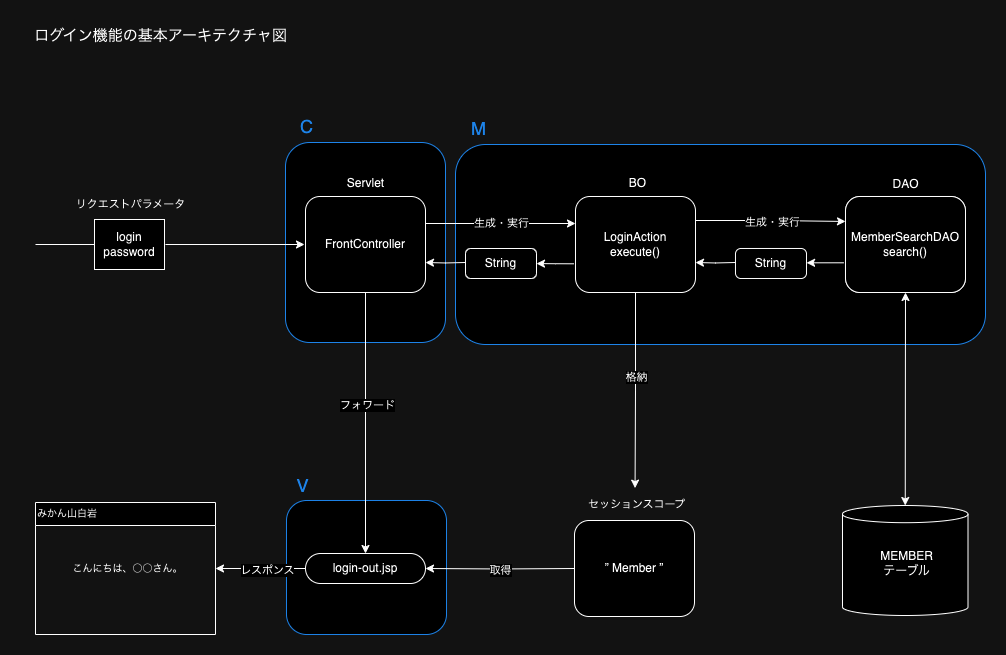

The diagram above was exported from draw.io. Its source (the exported page's mxGraphModel, read from the mxfile embedded in the PNG):
<mxGraphModel dx="1062" dy="1162" grid="1" gridSize="10" guides="1" tooltips="1" connect="1" arrows="1" fold="1" page="1" pageScale="1" pageWidth="1169" pageHeight="827" math="0" shadow="0">
  <root>
    <mxCell id="0" />
    <mxCell id="1" parent="0" />
    <mxCell id="z_bGwHd_6OMsOrJECzyn-67" value="" style="rounded=1;whiteSpace=wrap;html=1;strokeColor=#3399FF;" parent="1" vertex="1">
      <mxGeometry x="371" y="528" width="160" height="134" as="geometry" />
    </mxCell>
    <mxCell id="z_bGwHd_6OMsOrJECzyn-66" value="" style="rounded=1;whiteSpace=wrap;html=1;strokeColor=#3399FF;" parent="1" vertex="1">
      <mxGeometry x="540" y="172" width="530" height="200" as="geometry" />
    </mxCell>
    <mxCell id="z_bGwHd_6OMsOrJECzyn-65" value="" style="rounded=1;whiteSpace=wrap;html=1;strokeColor=#3399FF;" parent="1" vertex="1">
      <mxGeometry x="370" y="170" width="160" height="200" as="geometry" />
    </mxCell>
    <mxCell id="z_bGwHd_6OMsOrJECzyn-2" value="" style="edgeStyle=orthogonalEdgeStyle;rounded=0;orthogonalLoop=1;jettySize=auto;html=1;entryX=0;entryY=0.5;entryDx=0;entryDy=0;" parent="1" edge="1">
      <mxGeometry relative="1" as="geometry">
        <mxPoint x="389" y="272.0000000000002" as="targetPoint" />
        <mxPoint x="250" y="272" as="sourcePoint" />
      </mxGeometry>
    </mxCell>
    <mxCell id="gi2PvxMqB26ysi8tzB1R-29" value="login&lt;br&gt;password" style="rounded=0;whiteSpace=wrap;html=1;" parent="1" vertex="1">
      <mxGeometry x="179" y="247" width="70" height="50" as="geometry" />
    </mxCell>
    <mxCell id="gi2PvxMqB26ysi8tzB1R-30" value="&lt;font style=&quot;font-size: 11px;&quot;&gt;リクエストパラメータ&lt;/font&gt;" style="text;html=1;align=center;verticalAlign=middle;resizable=0;points=[];autosize=1;strokeColor=none;fillColor=none;" parent="1" vertex="1">
      <mxGeometry x="150" y="217" width="130" height="30" as="geometry" />
    </mxCell>
    <mxCell id="z_bGwHd_6OMsOrJECzyn-17" value="" style="edgeStyle=orthogonalEdgeStyle;rounded=0;orthogonalLoop=1;jettySize=auto;html=1;exitX=1;exitY=0.25;exitDx=0;exitDy=0;entryX=0;entryY=0.25;entryDx=0;entryDy=0;" parent="1" edge="1">
      <mxGeometry relative="1" as="geometry">
        <mxPoint x="659.9999999999995" y="251.00000000000023" as="targetPoint" />
        <mxPoint x="510.00000000000045" y="251.00000000000023" as="sourcePoint" />
      </mxGeometry>
    </mxCell>
    <mxCell id="z_bGwHd_6OMsOrJECzyn-18" value="生成・実行" style="edgeLabel;html=1;align=center;verticalAlign=middle;resizable=0;points=[];" parent="z_bGwHd_6OMsOrJECzyn-17" connectable="0" vertex="1">
      <mxGeometry x="0.1908" y="-3" relative="1" as="geometry">
        <mxPoint x="-14" y="-4" as="offset" />
      </mxGeometry>
    </mxCell>
    <mxCell id="z_bGwHd_6OMsOrJECzyn-44" value="" style="edgeStyle=orthogonalEdgeStyle;rounded=0;orthogonalLoop=1;jettySize=auto;html=1;entryX=0.5;entryY=0;entryDx=0;entryDy=0;" parent="1" source="z_bGwHd_6OMsOrJECzyn-1" target="z_bGwHd_6OMsOrJECzyn-43" edge="1">
      <mxGeometry relative="1" as="geometry">
        <mxPoint x="450" y="400" as="targetPoint" />
      </mxGeometry>
    </mxCell>
    <mxCell id="z_bGwHd_6OMsOrJECzyn-45" value="フォワード" style="edgeLabel;html=1;align=center;verticalAlign=middle;resizable=0;points=[];" parent="z_bGwHd_6OMsOrJECzyn-44" connectable="0" vertex="1">
      <mxGeometry x="-0.1378" y="1" relative="1" as="geometry">
        <mxPoint as="offset" />
      </mxGeometry>
    </mxCell>
    <mxCell id="z_bGwHd_6OMsOrJECzyn-1" value="FrontController" style="rounded=1;whiteSpace=wrap;html=1;" parent="1" vertex="1">
      <mxGeometry x="390" y="224" width="120" height="96" as="geometry" />
    </mxCell>
    <mxCell id="z_bGwHd_6OMsOrJECzyn-7" value="" style="edgeStyle=orthogonalEdgeStyle;rounded=0;orthogonalLoop=1;jettySize=auto;html=1;" parent="1" edge="1">
      <mxGeometry relative="1" as="geometry">
        <mxPoint x="550" y="290" as="sourcePoint" />
        <mxPoint x="510" y="290" as="targetPoint" />
      </mxGeometry>
    </mxCell>
    <mxCell id="z_bGwHd_6OMsOrJECzyn-8" value="MemberDAO.java&lt;br&gt;search()" style="rounded=1;whiteSpace=wrap;html=1;" parent="1" vertex="1">
      <mxGeometry x="930" y="224" width="120" height="96" as="geometry" />
    </mxCell>
    <mxCell id="z_bGwHd_6OMsOrJECzyn-23" value="" style="edgeStyle=orthogonalEdgeStyle;rounded=0;orthogonalLoop=1;jettySize=auto;html=1;exitX=-0.013;exitY=0.701;exitDx=0;exitDy=0;exitPerimeter=0;" parent="1" source="z_bGwHd_6OMsOrJECzyn-5" target="z_bGwHd_6OMsOrJECzyn-13" edge="1">
      <mxGeometry relative="1" as="geometry">
        <mxPoint x="658.44" y="290.2960000000003" as="sourcePoint" />
        <mxPoint x="620.9999999999995" y="290.0000000000002" as="targetPoint" />
      </mxGeometry>
    </mxCell>
    <mxCell id="z_bGwHd_6OMsOrJECzyn-42" value="" style="edgeStyle=orthogonalEdgeStyle;rounded=0;orthogonalLoop=1;jettySize=auto;html=1;entryX=0.488;entryY=-0.046;entryDx=0;entryDy=0;entryPerimeter=0;" parent="1" source="z_bGwHd_6OMsOrJECzyn-5" target="gi2PvxMqB26ysi8tzB1R-98" edge="1">
      <mxGeometry relative="1" as="geometry" />
    </mxCell>
    <mxCell id="z_bGwHd_6OMsOrJECzyn-49" value="格納" style="edgeLabel;html=1;align=center;verticalAlign=middle;resizable=0;points=[];" parent="z_bGwHd_6OMsOrJECzyn-42" connectable="0" vertex="1">
      <mxGeometry x="-0.1378" relative="1" as="geometry">
        <mxPoint as="offset" />
      </mxGeometry>
    </mxCell>
    <mxCell id="z_bGwHd_6OMsOrJECzyn-5" value="LoginAction&lt;br&gt;execute()" style="rounded=1;whiteSpace=wrap;html=1;" parent="1" vertex="1">
      <mxGeometry x="660" y="224" width="120" height="96" as="geometry" />
    </mxCell>
    <mxCell id="z_bGwHd_6OMsOrJECzyn-10" value="Servlet" style="text;html=1;align=center;verticalAlign=middle;resizable=0;points=[];autosize=1;strokeColor=none;fillColor=none;" parent="1" vertex="1">
      <mxGeometry x="420" y="196" width="60" height="30" as="geometry" />
    </mxCell>
    <mxCell id="z_bGwHd_6OMsOrJECzyn-11" value="BO" style="text;html=1;align=center;verticalAlign=middle;resizable=0;points=[];autosize=1;strokeColor=none;fillColor=none;" parent="1" vertex="1">
      <mxGeometry x="702" y="196" width="40" height="30" as="geometry" />
    </mxCell>
    <mxCell id="z_bGwHd_6OMsOrJECzyn-12" value="DAO" style="text;html=1;align=center;verticalAlign=middle;resizable=0;points=[];autosize=1;strokeColor=none;fillColor=none;" parent="1" vertex="1">
      <mxGeometry x="965" y="197" width="50" height="30" as="geometry" />
    </mxCell>
    <mxCell id="z_bGwHd_6OMsOrJECzyn-13" value="String" style="rounded=1;whiteSpace=wrap;html=1;arcSize=18;" parent="1" vertex="1">
      <mxGeometry x="550" y="276" width="71" height="30" as="geometry" />
    </mxCell>
    <mxCell id="z_bGwHd_6OMsOrJECzyn-27" value="" style="edgeStyle=orthogonalEdgeStyle;rounded=0;orthogonalLoop=1;jettySize=auto;html=1;" parent="1" edge="1">
      <mxGeometry relative="1" as="geometry">
        <mxPoint x="820" y="290" as="sourcePoint" />
        <mxPoint x="780" y="290" as="targetPoint" />
      </mxGeometry>
    </mxCell>
    <mxCell id="z_bGwHd_6OMsOrJECzyn-28" value="" style="edgeStyle=orthogonalEdgeStyle;rounded=0;orthogonalLoop=1;jettySize=auto;html=1;exitX=-0.013;exitY=0.701;exitDx=0;exitDy=0;exitPerimeter=0;" parent="1" edge="1">
      <mxGeometry relative="1" as="geometry">
        <mxPoint x="928.44" y="290.2960000000003" as="sourcePoint" />
        <mxPoint x="890.9999999999995" y="290.0000000000002" as="targetPoint" />
      </mxGeometry>
    </mxCell>
    <mxCell id="z_bGwHd_6OMsOrJECzyn-29" value="MemberSearchDAO&lt;br&gt;search()" style="rounded=1;whiteSpace=wrap;html=1;" parent="1" vertex="1">
      <mxGeometry x="930" y="224" width="120" height="96" as="geometry" />
    </mxCell>
    <mxCell id="z_bGwHd_6OMsOrJECzyn-31" value="String" style="rounded=1;whiteSpace=wrap;html=1;arcSize=18;" parent="1" vertex="1">
      <mxGeometry x="820" y="276" width="71" height="30" as="geometry" />
    </mxCell>
    <mxCell id="z_bGwHd_6OMsOrJECzyn-35" value="" style="edgeStyle=orthogonalEdgeStyle;rounded=0;orthogonalLoop=1;jettySize=auto;html=1;entryX=0;entryY=0.26;entryDx=0;entryDy=0;entryPerimeter=0;exitX=1;exitY=0.25;exitDx=0;exitDy=0;" parent="1" source="z_bGwHd_6OMsOrJECzyn-5" target="z_bGwHd_6OMsOrJECzyn-29" edge="1">
      <mxGeometry relative="1" as="geometry">
        <mxPoint x="891" y="248.99999999999977" as="sourcePoint" />
      </mxGeometry>
    </mxCell>
    <mxCell id="z_bGwHd_6OMsOrJECzyn-40" value="生成・実行" style="edgeLabel;html=1;align=center;verticalAlign=middle;resizable=0;points=[];" parent="z_bGwHd_6OMsOrJECzyn-35" connectable="0" vertex="1">
      <mxGeometry x="0.0109" relative="1" as="geometry">
        <mxPoint as="offset" />
      </mxGeometry>
    </mxCell>
    <mxCell id="z_bGwHd_6OMsOrJECzyn-38" value="" style="endArrow=none;html=1;rounded=0;entryX=0;entryY=0.5;entryDx=0;entryDy=0;" parent="1" target="gi2PvxMqB26ysi8tzB1R-29" edge="1">
      <mxGeometry width="50" height="50" relative="1" as="geometry">
        <mxPoint x="120" y="272" as="sourcePoint" />
        <mxPoint x="145" y="271.78" as="targetPoint" />
      </mxGeometry>
    </mxCell>
    <mxCell id="z_bGwHd_6OMsOrJECzyn-52" value="" style="edgeStyle=orthogonalEdgeStyle;rounded=0;orthogonalLoop=1;jettySize=auto;html=1;entryX=1;entryY=0.5;entryDx=0;entryDy=0;" parent="1" source="z_bGwHd_6OMsOrJECzyn-43" target="z_bGwHd_6OMsOrJECzyn-50" edge="1">
      <mxGeometry relative="1" as="geometry">
        <mxPoint x="310" y="596" as="targetPoint" />
      </mxGeometry>
    </mxCell>
    <mxCell id="z_bGwHd_6OMsOrJECzyn-53" value="レスポンス" style="edgeLabel;html=1;align=center;verticalAlign=middle;resizable=0;points=[];" parent="z_bGwHd_6OMsOrJECzyn-52" connectable="0" vertex="1">
      <mxGeometry x="-0.1518" y="1" relative="1" as="geometry">
        <mxPoint as="offset" />
      </mxGeometry>
    </mxCell>
    <mxCell id="z_bGwHd_6OMsOrJECzyn-43" value="login-out.jsp" style="rounded=1;whiteSpace=wrap;html=1;arcSize=50;" parent="1" vertex="1">
      <mxGeometry x="390" y="581" width="120" height="30" as="geometry" />
    </mxCell>
    <mxCell id="z_bGwHd_6OMsOrJECzyn-46" value="" style="edgeStyle=orthogonalEdgeStyle;rounded=0;orthogonalLoop=1;jettySize=auto;html=1;entryX=1;entryY=0.5;entryDx=0;entryDy=0;" parent="1" target="z_bGwHd_6OMsOrJECzyn-43" edge="1">
      <mxGeometry relative="1" as="geometry">
        <mxPoint x="578.5" y="596" as="targetPoint" />
        <mxPoint x="658.5000000000005" y="596" as="sourcePoint" />
      </mxGeometry>
    </mxCell>
    <mxCell id="z_bGwHd_6OMsOrJECzyn-47" value="取得" style="edgeLabel;html=1;align=center;verticalAlign=middle;resizable=0;points=[];" parent="z_bGwHd_6OMsOrJECzyn-46" connectable="0" vertex="1">
      <mxGeometry x="-0.0085" relative="1" as="geometry">
        <mxPoint as="offset" />
      </mxGeometry>
    </mxCell>
    <mxCell id="z_bGwHd_6OMsOrJECzyn-50" value="&lt;div style=&quot;&quot;&gt;&lt;span style=&quot;font-weight: normal; background-color: initial;&quot;&gt;&lt;font style=&quot;font-size: 10px;&quot;&gt;みかん山白岩&lt;/font&gt;&lt;/span&gt;&lt;/div&gt;" style="swimlane;whiteSpace=wrap;html=1;align=left;" parent="1" vertex="1">
      <mxGeometry x="120" y="530" width="180" height="132" as="geometry" />
    </mxCell>
    <mxCell id="z_bGwHd_6OMsOrJECzyn-51" value="&lt;font style=&quot;font-size: 10px;&quot;&gt;こんにちは、○○さん。&lt;/font&gt;" style="text;html=1;align=center;verticalAlign=middle;resizable=0;points=[];autosize=1;strokeColor=none;fillColor=none;" parent="z_bGwHd_6OMsOrJECzyn-50" vertex="1">
      <mxGeometry x="27" y="51" width="130" height="30" as="geometry" />
    </mxCell>
    <mxCell id="z_bGwHd_6OMsOrJECzyn-63" value="" style="endArrow=classic;startArrow=classic;html=1;rounded=0;exitX=0.5;exitY=1;exitDx=0;exitDy=0;entryX=0.5;entryY=0;entryDx=0;entryDy=0;entryPerimeter=0;" parent="1" source="z_bGwHd_6OMsOrJECzyn-29" target="z_bGwHd_6OMsOrJECzyn-57" edge="1">
      <mxGeometry width="50" height="50" relative="1" as="geometry">
        <mxPoint x="990" y="380" as="sourcePoint" />
        <mxPoint x="990" y="430" as="targetPoint" />
      </mxGeometry>
    </mxCell>
    <mxCell id="gi2PvxMqB26ysi8tzB1R-98" value="&lt;font style=&quot;font-size: 11px;&quot;&gt;セッションスコープ&lt;/font&gt;" style="text;html=1;align=center;verticalAlign=middle;resizable=0;points=[];autosize=1;strokeColor=none;fillColor=none;" parent="1" vertex="1">
      <mxGeometry x="661" y="517" width="120" height="30" as="geometry" />
    </mxCell>
    <mxCell id="z_bGwHd_6OMsOrJECzyn-64" value="” Member ”" style="rounded=1;whiteSpace=wrap;html=1;" parent="1" vertex="1">
      <mxGeometry x="659" y="548" width="120" height="96" as="geometry" />
    </mxCell>
    <mxCell id="z_bGwHd_6OMsOrJECzyn-57" value="" style="shape=cylinder3;whiteSpace=wrap;html=1;boundedLbl=1;backgroundOutline=1;size=8.594919840494725;" parent="1" vertex="1">
      <mxGeometry x="927" y="533" width="125.5" height="110" as="geometry" />
    </mxCell>
    <mxCell id="z_bGwHd_6OMsOrJECzyn-59" value="MEMBER&lt;br&gt;テーブル" style="text;html=1;align=center;verticalAlign=middle;resizable=0;points=[];autosize=1;strokeColor=none;fillColor=none;" parent="1" vertex="1">
      <mxGeometry x="951" y="571" width="80" height="40" as="geometry" />
    </mxCell>
    <mxCell id="z_bGwHd_6OMsOrJECzyn-68" value="&lt;font color=&quot;#3399ff&quot;&gt;&lt;span style=&quot;font-size: 18px;&quot;&gt;C&lt;br&gt;&lt;/span&gt;&lt;/font&gt;" style="text;html=1;align=center;verticalAlign=middle;resizable=0;points=[];autosize=1;strokeColor=none;fillColor=none;" parent="1" vertex="1">
      <mxGeometry x="371" y="134" width="40" height="40" as="geometry" />
    </mxCell>
    <mxCell id="z_bGwHd_6OMsOrJECzyn-69" value="&lt;font color=&quot;#3399ff&quot;&gt;&lt;span style=&quot;font-size: 18px;&quot;&gt;M&lt;/span&gt;&lt;/font&gt;" style="text;html=1;align=center;verticalAlign=middle;resizable=0;points=[];autosize=1;strokeColor=none;fillColor=none;" parent="1" vertex="1">
      <mxGeometry x="543" y="136" width="40" height="40" as="geometry" />
    </mxCell>
    <mxCell id="z_bGwHd_6OMsOrJECzyn-70" value="&lt;font color=&quot;#3399ff&quot;&gt;&lt;span style=&quot;font-size: 18px;&quot;&gt;V&lt;/span&gt;&lt;/font&gt;" style="text;html=1;align=center;verticalAlign=middle;resizable=0;points=[];autosize=1;strokeColor=none;fillColor=none;" parent="1" vertex="1">
      <mxGeometry x="367" y="493" width="40" height="40" as="geometry" />
    </mxCell>
    <mxCell id="1jdFeHsh780dLRkawK3Y-1" value="&lt;font style=&quot;font-size: 15px;&quot;&gt;ログイン機能の基本アーキテクチャ図&lt;/font&gt;" style="text;html=1;align=center;verticalAlign=middle;resizable=0;points=[];autosize=1;strokeColor=none;fillColor=none;" vertex="1" parent="1">
      <mxGeometry x="105" y="48" width="280" height="30" as="geometry" />
    </mxCell>
  </root>
</mxGraphModel>